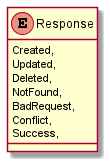

The diagram above was rendered by PlantUML. Its source (embedded in the PNG):
@startuml
enum Response {
    Created,
    Updated,
    Deleted,
    NotFound,
    BadRequest,
    Conflict,
    Success,
}
@enduml